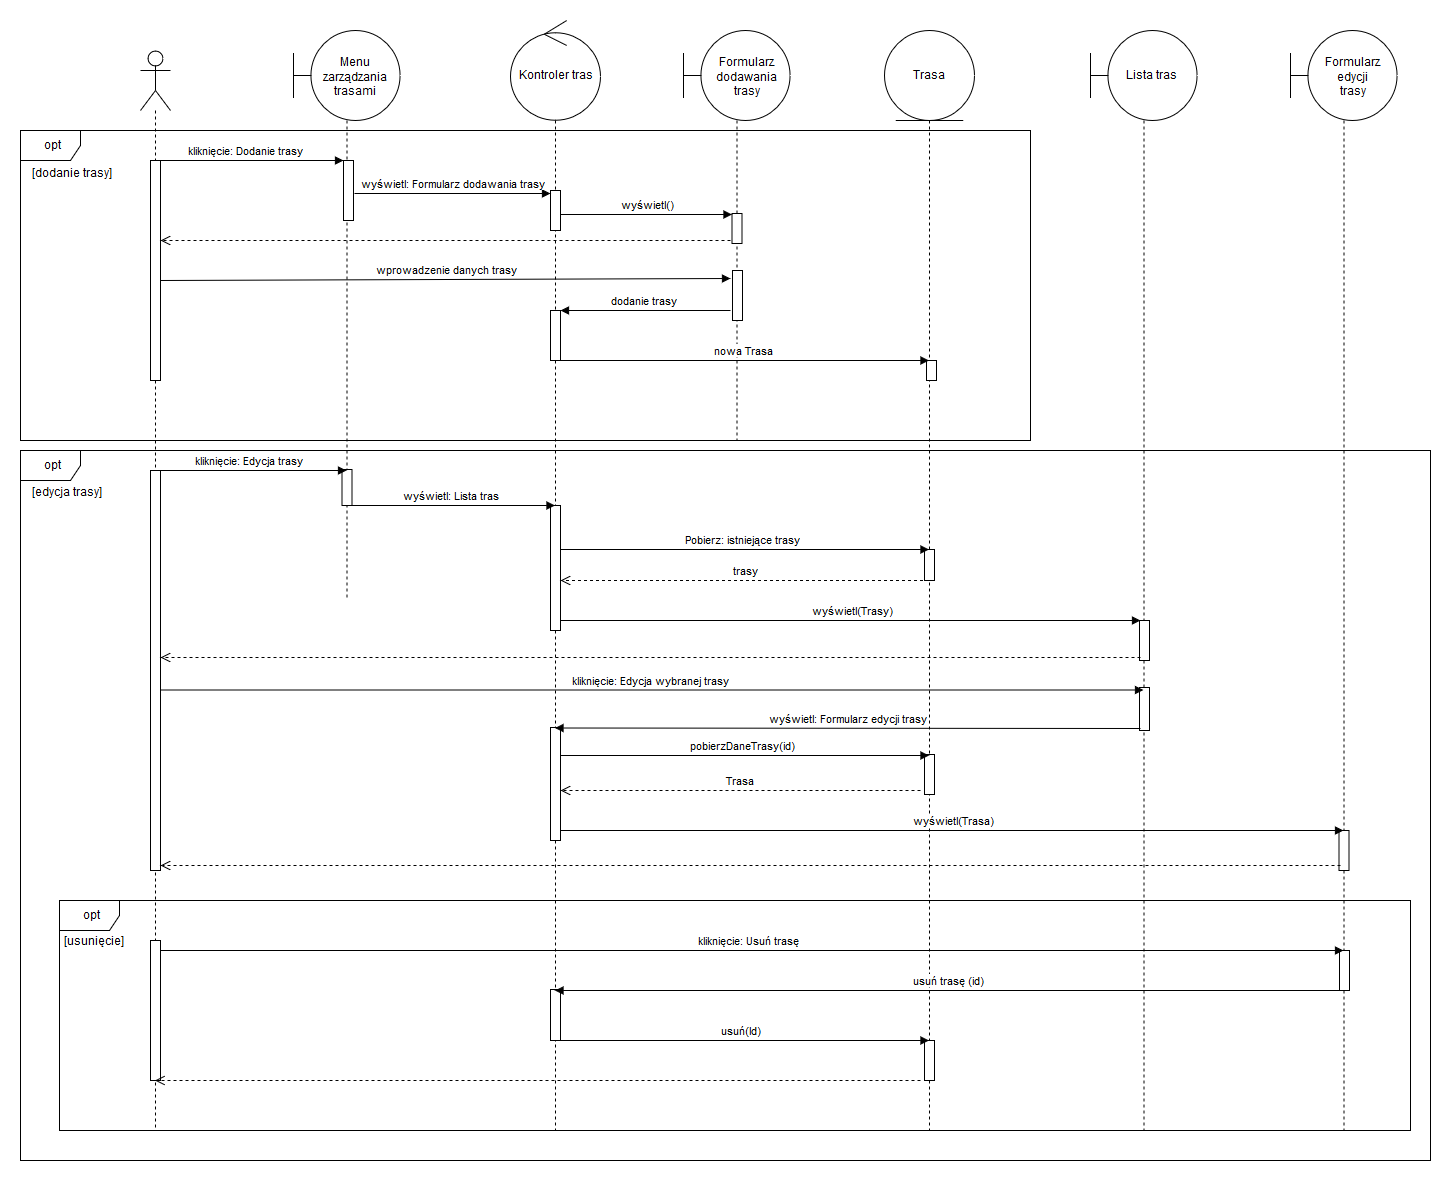

The diagram above was exported from draw.io. Its source (the exported page's mxGraphModel, read from the mxfile embedded in the PNG):
<mxGraphModel dx="726" dy="457" grid="1" gridSize="10" guides="1" tooltips="1" connect="0" arrows="1" fold="1" page="1" pageScale="1" pageWidth="827" pageHeight="1169" math="0" shadow="0">
  <root>
    <mxCell id="0" />
    <mxCell id="1" parent="0" />
    <mxCell id="rBD6wYsNmRPNXs6yWG35-47" value="opt" style="shape=umlFrame;whiteSpace=wrap;html=1;" vertex="1" parent="1">
      <mxGeometry x="30" y="440" width="1410" height="710" as="geometry" />
    </mxCell>
    <mxCell id="rBD6wYsNmRPNXs6yWG35-67" value="opt" style="shape=umlFrame;whiteSpace=wrap;html=1;" vertex="1" parent="1">
      <mxGeometry x="69" y="890" width="1351" height="230" as="geometry" />
    </mxCell>
    <mxCell id="rBD6wYsNmRPNXs6yWG35-32" value="opt" style="shape=umlFrame;whiteSpace=wrap;html=1;" vertex="1" parent="1">
      <mxGeometry x="30" y="120" width="1010" height="310" as="geometry" />
    </mxCell>
    <mxCell id="rBD6wYsNmRPNXs6yWG35-5" value="" style="shape=umlLifeline;participant=umlBoundary;perimeter=lifelinePerimeter;whiteSpace=wrap;html=1;container=1;collapsible=0;recursiveResize=0;verticalAlign=top;spacingTop=36;labelBackgroundColor=#ffffff;outlineConnect=0;size=90;" vertex="1" parent="1">
      <mxGeometry x="303" y="20" width="107" height="570" as="geometry" />
    </mxCell>
    <mxCell id="rBD6wYsNmRPNXs6yWG35-6" value="&lt;div&gt;Menu &lt;br&gt;&lt;/div&gt;&lt;div&gt;zarządzania &lt;br&gt;&lt;/div&gt;&lt;div&gt;trasami&lt;/div&gt;" style="text;html=1;resizable=0;points=[];autosize=1;align=center;verticalAlign=top;spacingTop=-4;" vertex="1" parent="rBD6wYsNmRPNXs6yWG35-5">
      <mxGeometry x="22" y="24" width="80" height="40" as="geometry" />
    </mxCell>
    <mxCell id="rBD6wYsNmRPNXs6yWG35-9" value="" style="html=1;points=[];perimeter=orthogonalPerimeter;align=center;" vertex="1" parent="rBD6wYsNmRPNXs6yWG35-5">
      <mxGeometry x="50" y="130" width="10" height="60" as="geometry" />
    </mxCell>
    <mxCell id="rBD6wYsNmRPNXs6yWG35-50" value="" style="html=1;points=[];perimeter=orthogonalPerimeter;align=center;" vertex="1" parent="rBD6wYsNmRPNXs6yWG35-5">
      <mxGeometry x="48.5" y="439" width="10" height="36" as="geometry" />
    </mxCell>
    <mxCell id="rBD6wYsNmRPNXs6yWG35-7" value="" style="shape=umlLifeline;participant=umlActor;perimeter=lifelinePerimeter;whiteSpace=wrap;html=1;container=1;collapsible=0;recursiveResize=0;verticalAlign=top;spacingTop=36;labelBackgroundColor=#ffffff;outlineConnect=0;align=center;size=60;" vertex="1" parent="1">
      <mxGeometry x="150" y="40" width="30" height="1080" as="geometry" />
    </mxCell>
    <mxCell id="rBD6wYsNmRPNXs6yWG35-35" value="" style="html=1;points=[];perimeter=orthogonalPerimeter;align=center;" vertex="1" parent="rBD6wYsNmRPNXs6yWG35-7">
      <mxGeometry x="10" y="110" width="10" height="220" as="geometry" />
    </mxCell>
    <mxCell id="rBD6wYsNmRPNXs6yWG35-38" value="wprowadzenie danych trasy" style="html=1;verticalAlign=bottom;endArrow=block;" edge="1" parent="rBD6wYsNmRPNXs6yWG35-7">
      <mxGeometry width="80" relative="1" as="geometry">
        <mxPoint x="20" y="230" as="sourcePoint" />
        <mxPoint x="590" y="228" as="targetPoint" />
      </mxGeometry>
    </mxCell>
    <mxCell id="rBD6wYsNmRPNXs6yWG35-49" value="" style="html=1;points=[];perimeter=orthogonalPerimeter;align=center;" vertex="1" parent="rBD6wYsNmRPNXs6yWG35-7">
      <mxGeometry x="10" y="420" width="10" height="400" as="geometry" />
    </mxCell>
    <mxCell id="rBD6wYsNmRPNXs6yWG35-74" value="" style="html=1;points=[];perimeter=orthogonalPerimeter;align=center;" vertex="1" parent="rBD6wYsNmRPNXs6yWG35-7">
      <mxGeometry x="10" y="890" width="10" height="140" as="geometry" />
    </mxCell>
    <mxCell id="rBD6wYsNmRPNXs6yWG35-10" value="kliknięcie: Dodanie trasy" style="html=1;verticalAlign=bottom;endArrow=block;" edge="1" parent="1">
      <mxGeometry width="80" relative="1" as="geometry">
        <mxPoint x="165" y="150" as="sourcePoint" />
        <mxPoint x="353" y="150" as="targetPoint" />
      </mxGeometry>
    </mxCell>
    <mxCell id="rBD6wYsNmRPNXs6yWG35-12" value="" style="shape=umlLifeline;participant=umlControl;perimeter=lifelinePerimeter;whiteSpace=wrap;html=1;container=1;collapsible=0;recursiveResize=0;verticalAlign=top;spacingTop=36;labelBackgroundColor=#ffffff;outlineConnect=0;align=center;size=100;" vertex="1" parent="1">
      <mxGeometry x="520" y="10" width="90" height="1110" as="geometry" />
    </mxCell>
    <mxCell id="rBD6wYsNmRPNXs6yWG35-13" value="&lt;div align=&quot;center&quot;&gt;Kontroler tras&lt;br&gt;&lt;/div&gt;" style="text;html=1;resizable=0;points=[];autosize=1;align=center;verticalAlign=top;spacingTop=-4;" vertex="1" parent="rBD6wYsNmRPNXs6yWG35-12">
      <mxGeometry y="47" width="90" height="20" as="geometry" />
    </mxCell>
    <mxCell id="rBD6wYsNmRPNXs6yWG35-14" value="" style="html=1;points=[];perimeter=orthogonalPerimeter;align=center;" vertex="1" parent="rBD6wYsNmRPNXs6yWG35-12">
      <mxGeometry x="40" y="170" width="10" height="40" as="geometry" />
    </mxCell>
    <mxCell id="rBD6wYsNmRPNXs6yWG35-43" value="" style="html=1;points=[];perimeter=orthogonalPerimeter;align=center;" vertex="1" parent="rBD6wYsNmRPNXs6yWG35-12">
      <mxGeometry x="40" y="290" width="10" height="50" as="geometry" />
    </mxCell>
    <mxCell id="rBD6wYsNmRPNXs6yWG35-59" value="" style="html=1;points=[];perimeter=orthogonalPerimeter;align=center;" vertex="1" parent="rBD6wYsNmRPNXs6yWG35-12">
      <mxGeometry x="40" y="485" width="10" height="125" as="geometry" />
    </mxCell>
    <mxCell id="rBD6wYsNmRPNXs6yWG35-71" value="" style="html=1;points=[];perimeter=orthogonalPerimeter;align=center;" vertex="1" parent="rBD6wYsNmRPNXs6yWG35-12">
      <mxGeometry x="40" y="969" width="10" height="51" as="geometry" />
    </mxCell>
    <mxCell id="rBD6wYsNmRPNXs6yWG35-89" value="" style="html=1;points=[];perimeter=orthogonalPerimeter;align=center;" vertex="1" parent="rBD6wYsNmRPNXs6yWG35-12">
      <mxGeometry x="40" y="707" width="10" height="113" as="geometry" />
    </mxCell>
    <mxCell id="rBD6wYsNmRPNXs6yWG35-18" value="wyświetl: Formularz dodawania trasy" style="html=1;verticalAlign=bottom;endArrow=block;exitX=1.1;exitY=0.55;exitDx=0;exitDy=0;exitPerimeter=0;" edge="1" parent="1" source="rBD6wYsNmRPNXs6yWG35-9">
      <mxGeometry width="80" relative="1" as="geometry">
        <mxPoint x="380" y="190" as="sourcePoint" />
        <mxPoint x="560" y="183" as="targetPoint" />
      </mxGeometry>
    </mxCell>
    <mxCell id="rBD6wYsNmRPNXs6yWG35-23" value="" style="shape=umlLifeline;participant=umlBoundary;perimeter=lifelinePerimeter;whiteSpace=wrap;html=1;container=1;collapsible=0;recursiveResize=0;verticalAlign=top;spacingTop=36;labelBackgroundColor=#ffffff;outlineConnect=0;size=90;" vertex="1" parent="1">
      <mxGeometry x="693" y="20" width="107" height="410" as="geometry" />
    </mxCell>
    <mxCell id="rBD6wYsNmRPNXs6yWG35-24" value="&lt;div&gt;Formularz &lt;br&gt;&lt;/div&gt;&lt;div&gt;dodawania &lt;br&gt;&lt;/div&gt;&lt;div&gt;trasy&lt;/div&gt;" style="text;html=1;resizable=0;points=[];autosize=1;align=center;verticalAlign=top;spacingTop=-4;" vertex="1" parent="rBD6wYsNmRPNXs6yWG35-23">
      <mxGeometry x="26" y="24" width="70" height="40" as="geometry" />
    </mxCell>
    <mxCell id="rBD6wYsNmRPNXs6yWG35-37" value="" style="html=1;points=[];perimeter=orthogonalPerimeter;align=center;" vertex="1" parent="rBD6wYsNmRPNXs6yWG35-23">
      <mxGeometry x="49" y="240" width="10" height="50" as="geometry" />
    </mxCell>
    <mxCell id="rBD6wYsNmRPNXs6yWG35-33" value="[dodanie trasy]" style="text;html=1;resizable=0;points=[];autosize=1;align=left;verticalAlign=top;spacingTop=-4;" vertex="1" parent="1">
      <mxGeometry x="40" y="155" width="90" height="20" as="geometry" />
    </mxCell>
    <mxCell id="rBD6wYsNmRPNXs6yWG35-27" value="" style="html=1;points=[];perimeter=orthogonalPerimeter;align=center;" vertex="1" parent="1">
      <mxGeometry x="741.5" y="203" width="10" height="30" as="geometry" />
    </mxCell>
    <mxCell id="rBD6wYsNmRPNXs6yWG35-34" value="wyświetl()" style="html=1;verticalAlign=bottom;endArrow=block;exitX=1;exitY=0.6;exitDx=0;exitDy=0;exitPerimeter=0;" edge="1" parent="1" source="rBD6wYsNmRPNXs6yWG35-14" target="rBD6wYsNmRPNXs6yWG35-27">
      <mxGeometry width="80" relative="1" as="geometry">
        <mxPoint x="570" y="198" as="sourcePoint" />
        <mxPoint x="746" y="198" as="targetPoint" />
        <Array as="points" />
      </mxGeometry>
    </mxCell>
    <mxCell id="rBD6wYsNmRPNXs6yWG35-36" value="" style="html=1;verticalAlign=bottom;endArrow=open;dashed=1;endSize=8;" edge="1" parent="1">
      <mxGeometry relative="1" as="geometry">
        <mxPoint x="740" y="230" as="sourcePoint" />
        <mxPoint x="170" y="230" as="targetPoint" />
      </mxGeometry>
    </mxCell>
    <mxCell id="rBD6wYsNmRPNXs6yWG35-41" value="" style="shape=umlLifeline;participant=umlEntity;perimeter=lifelinePerimeter;whiteSpace=wrap;html=1;container=1;collapsible=0;recursiveResize=0;verticalAlign=top;spacingTop=36;labelBackgroundColor=#ffffff;outlineConnect=0;align=center;size=90;" vertex="1" parent="1">
      <mxGeometry x="894" y="20" width="90" height="1100" as="geometry" />
    </mxCell>
    <mxCell id="rBD6wYsNmRPNXs6yWG35-42" value="Trasa" style="text;html=1;resizable=0;points=[];autosize=1;align=left;verticalAlign=top;spacingTop=-4;" vertex="1" parent="rBD6wYsNmRPNXs6yWG35-41">
      <mxGeometry x="27" y="37" width="40" height="20" as="geometry" />
    </mxCell>
    <mxCell id="rBD6wYsNmRPNXs6yWG35-45" value="" style="html=1;points=[];perimeter=orthogonalPerimeter;align=center;" vertex="1" parent="rBD6wYsNmRPNXs6yWG35-41">
      <mxGeometry x="42" y="330" width="10" height="20" as="geometry" />
    </mxCell>
    <mxCell id="rBD6wYsNmRPNXs6yWG35-63" value="" style="html=1;points=[];perimeter=orthogonalPerimeter;align=center;" vertex="1" parent="rBD6wYsNmRPNXs6yWG35-41">
      <mxGeometry x="40" y="519" width="10" height="31" as="geometry" />
    </mxCell>
    <mxCell id="rBD6wYsNmRPNXs6yWG35-72" value="" style="html=1;points=[];perimeter=orthogonalPerimeter;align=center;" vertex="1" parent="rBD6wYsNmRPNXs6yWG35-41">
      <mxGeometry x="40" y="1010" width="10" height="40" as="geometry" />
    </mxCell>
    <mxCell id="rBD6wYsNmRPNXs6yWG35-91" value="" style="html=1;points=[];perimeter=orthogonalPerimeter;align=center;" vertex="1" parent="rBD6wYsNmRPNXs6yWG35-41">
      <mxGeometry x="40" y="724" width="10" height="40" as="geometry" />
    </mxCell>
    <mxCell id="rBD6wYsNmRPNXs6yWG35-44" value="dodanie trasy" style="html=1;verticalAlign=bottom;endArrow=block;" edge="1" parent="1">
      <mxGeometry width="80" relative="1" as="geometry">
        <mxPoint x="740" y="300" as="sourcePoint" />
        <mxPoint x="570" y="300" as="targetPoint" />
      </mxGeometry>
    </mxCell>
    <mxCell id="rBD6wYsNmRPNXs6yWG35-46" value="nowa Trasa" style="html=1;verticalAlign=bottom;endArrow=block;" edge="1" parent="1">
      <mxGeometry width="80" relative="1" as="geometry">
        <mxPoint x="570" y="350" as="sourcePoint" />
        <mxPoint x="938.5" y="350" as="targetPoint" />
      </mxGeometry>
    </mxCell>
    <mxCell id="rBD6wYsNmRPNXs6yWG35-48" value="[edycja trasy]" style="text;html=1;resizable=0;points=[];autosize=1;align=left;verticalAlign=top;spacingTop=-4;" vertex="1" parent="1">
      <mxGeometry x="40" y="474" width="90" height="20" as="geometry" />
    </mxCell>
    <mxCell id="rBD6wYsNmRPNXs6yWG35-51" value="kliknięcie: Edycja trasy" style="html=1;verticalAlign=bottom;endArrow=block;" edge="1" parent="1">
      <mxGeometry width="80" relative="1" as="geometry">
        <mxPoint x="164.5" y="460" as="sourcePoint" />
        <mxPoint x="356" y="460" as="targetPoint" />
      </mxGeometry>
    </mxCell>
    <mxCell id="rBD6wYsNmRPNXs6yWG35-53" value="" style="shape=umlLifeline;participant=umlBoundary;perimeter=lifelinePerimeter;whiteSpace=wrap;html=1;container=1;collapsible=0;recursiveResize=0;verticalAlign=top;spacingTop=36;labelBackgroundColor=#ffffff;outlineConnect=0;size=90;" vertex="1" parent="1">
      <mxGeometry x="1100" y="20" width="107" height="1100" as="geometry" />
    </mxCell>
    <mxCell id="rBD6wYsNmRPNXs6yWG35-54" value="Lista tras" style="text;html=1;resizable=0;points=[];autosize=1;align=center;verticalAlign=top;spacingTop=-4;" vertex="1" parent="rBD6wYsNmRPNXs6yWG35-53">
      <mxGeometry x="26" y="37" width="70" height="20" as="geometry" />
    </mxCell>
    <mxCell id="rBD6wYsNmRPNXs6yWG35-61" value="" style="html=1;points=[];perimeter=orthogonalPerimeter;align=center;" vertex="1" parent="rBD6wYsNmRPNXs6yWG35-53">
      <mxGeometry x="49" y="590" width="10" height="40" as="geometry" />
    </mxCell>
    <mxCell id="rBD6wYsNmRPNXs6yWG35-87" value="" style="html=1;points=[];perimeter=orthogonalPerimeter;align=center;" vertex="1" parent="rBD6wYsNmRPNXs6yWG35-53">
      <mxGeometry x="49" y="657" width="10" height="43" as="geometry" />
    </mxCell>
    <mxCell id="rBD6wYsNmRPNXs6yWG35-56" value="" style="shape=umlLifeline;participant=umlBoundary;perimeter=lifelinePerimeter;whiteSpace=wrap;html=1;container=1;collapsible=0;recursiveResize=0;verticalAlign=top;spacingTop=36;labelBackgroundColor=#ffffff;outlineConnect=0;size=90;" vertex="1" parent="1">
      <mxGeometry x="1300" y="20" width="107" height="1100" as="geometry" />
    </mxCell>
    <mxCell id="rBD6wYsNmRPNXs6yWG35-57" value="&lt;div&gt;Formularz &lt;br&gt;&lt;/div&gt;&lt;div&gt;edycji &lt;br&gt;&lt;/div&gt;&lt;div&gt;trasy&lt;/div&gt;" style="text;html=1;resizable=0;points=[];autosize=1;align=center;verticalAlign=top;spacingTop=-4;" vertex="1" parent="rBD6wYsNmRPNXs6yWG35-56">
      <mxGeometry x="26" y="24" width="70" height="40" as="geometry" />
    </mxCell>
    <mxCell id="rBD6wYsNmRPNXs6yWG35-98" value="" style="html=1;points=[];perimeter=orthogonalPerimeter;align=center;" vertex="1" parent="rBD6wYsNmRPNXs6yWG35-56">
      <mxGeometry x="48.5" y="800" width="10" height="40" as="geometry" />
    </mxCell>
    <mxCell id="rBD6wYsNmRPNXs6yWG35-102" value="" style="html=1;points=[];perimeter=orthogonalPerimeter;align=center;" vertex="1" parent="rBD6wYsNmRPNXs6yWG35-56">
      <mxGeometry x="49" y="920" width="10" height="40" as="geometry" />
    </mxCell>
    <mxCell id="rBD6wYsNmRPNXs6yWG35-60" value="wyświetl: Lista tras" style="html=1;verticalAlign=bottom;endArrow=block;" edge="1" parent="1">
      <mxGeometry width="80" relative="1" as="geometry">
        <mxPoint x="356" y="495" as="sourcePoint" />
        <mxPoint x="564.5" y="495" as="targetPoint" />
      </mxGeometry>
    </mxCell>
    <mxCell id="rBD6wYsNmRPNXs6yWG35-62" value="wyświetl(Trasy)" style="html=1;verticalAlign=bottom;endArrow=block;" edge="1" parent="1">
      <mxGeometry width="80" relative="1" as="geometry">
        <mxPoint x="570" y="610" as="sourcePoint" />
        <mxPoint x="1150" y="610" as="targetPoint" />
      </mxGeometry>
    </mxCell>
    <mxCell id="rBD6wYsNmRPNXs6yWG35-64" value="Pobierz: istniejące trasy" style="html=1;verticalAlign=bottom;endArrow=block;" edge="1" parent="1">
      <mxGeometry width="80" relative="1" as="geometry">
        <mxPoint x="570" y="539" as="sourcePoint" />
        <mxPoint x="938.5" y="539" as="targetPoint" />
      </mxGeometry>
    </mxCell>
    <mxCell id="rBD6wYsNmRPNXs6yWG35-65" value="trasy" style="html=1;verticalAlign=bottom;endArrow=open;dashed=1;endSize=8;" edge="1" parent="1">
      <mxGeometry relative="1" as="geometry">
        <mxPoint x="938.5" y="570" as="sourcePoint" />
        <mxPoint x="570" y="570" as="targetPoint" />
      </mxGeometry>
    </mxCell>
    <mxCell id="rBD6wYsNmRPNXs6yWG35-66" value="" style="html=1;verticalAlign=bottom;endArrow=open;dashed=1;endSize=8;" edge="1" parent="1">
      <mxGeometry x="-0.0173" y="-7" relative="1" as="geometry">
        <mxPoint x="1150" y="647" as="sourcePoint" />
        <mxPoint x="170" y="647" as="targetPoint" />
        <mxPoint as="offset" />
      </mxGeometry>
    </mxCell>
    <mxCell id="rBD6wYsNmRPNXs6yWG35-69" value="kliknięcie: Usuń trasę" style="html=1;verticalAlign=bottom;endArrow=block;" edge="1" parent="1" target="rBD6wYsNmRPNXs6yWG35-56">
      <mxGeometry width="80" relative="1" as="geometry">
        <mxPoint x="170" y="940" as="sourcePoint" />
        <mxPoint x="1153" y="940" as="targetPoint" />
        <Array as="points">
          <mxPoint x="670" y="940" />
        </Array>
      </mxGeometry>
    </mxCell>
    <mxCell id="rBD6wYsNmRPNXs6yWG35-70" value="usuń trasę (id)" style="html=1;verticalAlign=bottom;endArrow=block;" edge="1" parent="1" source="rBD6wYsNmRPNXs6yWG35-56">
      <mxGeometry width="80" relative="1" as="geometry">
        <mxPoint x="1153" y="980" as="sourcePoint" />
        <mxPoint x="564.5" y="980" as="targetPoint" />
      </mxGeometry>
    </mxCell>
    <mxCell id="rBD6wYsNmRPNXs6yWG35-73" value="usuń(Id)" style="html=1;verticalAlign=bottom;endArrow=block;" edge="1" parent="1">
      <mxGeometry width="80" relative="1" as="geometry">
        <mxPoint x="564.5" y="1030" as="sourcePoint" />
        <mxPoint x="938.5" y="1030" as="targetPoint" />
      </mxGeometry>
    </mxCell>
    <mxCell id="rBD6wYsNmRPNXs6yWG35-75" value="" style="html=1;verticalAlign=bottom;endArrow=open;dashed=1;endSize=8;" edge="1" parent="1">
      <mxGeometry x="0.0189" y="-30" relative="1" as="geometry">
        <mxPoint x="930" y="1070" as="sourcePoint" />
        <mxPoint x="164.5" y="1070" as="targetPoint" />
        <mxPoint as="offset" />
      </mxGeometry>
    </mxCell>
    <mxCell id="rBD6wYsNmRPNXs6yWG35-76" value="[usunięcie]" style="text;html=1;resizable=0;points=[];autosize=1;align=left;verticalAlign=top;spacingTop=-4;" vertex="1" parent="1">
      <mxGeometry x="72" y="923" width="70" height="20" as="geometry" />
    </mxCell>
    <mxCell id="rBD6wYsNmRPNXs6yWG35-88" value="kliknięcie: Edycja wybranej trasy" style="html=1;verticalAlign=bottom;endArrow=block;" edge="1" parent="1" target="rBD6wYsNmRPNXs6yWG35-53">
      <mxGeometry width="80" relative="1" as="geometry">
        <mxPoint x="170" y="679.5" as="sourcePoint" />
        <mxPoint x="250" y="679.5" as="targetPoint" />
      </mxGeometry>
    </mxCell>
    <mxCell id="rBD6wYsNmRPNXs6yWG35-90" value="wyświetl: Formularz edycji trasy" style="html=1;verticalAlign=bottom;endArrow=block;" edge="1" parent="1">
      <mxGeometry width="80" relative="1" as="geometry">
        <mxPoint x="1150" y="718" as="sourcePoint" />
        <mxPoint x="564.5" y="717.5" as="targetPoint" />
      </mxGeometry>
    </mxCell>
    <mxCell id="rBD6wYsNmRPNXs6yWG35-92" value="pobierzDaneTrasy(id)" style="html=1;verticalAlign=bottom;endArrow=block;" edge="1" parent="1">
      <mxGeometry width="80" relative="1" as="geometry">
        <mxPoint x="570" y="745" as="sourcePoint" />
        <mxPoint x="938.5" y="745" as="targetPoint" />
      </mxGeometry>
    </mxCell>
    <mxCell id="rBD6wYsNmRPNXs6yWG35-93" value="Trasa" style="html=1;verticalAlign=bottom;endArrow=open;dashed=1;endSize=8;" edge="1" parent="1">
      <mxGeometry relative="1" as="geometry">
        <mxPoint x="930" y="780" as="sourcePoint" />
        <mxPoint x="570" y="780" as="targetPoint" />
      </mxGeometry>
    </mxCell>
    <mxCell id="rBD6wYsNmRPNXs6yWG35-97" value="wyświetl(Trasa)" style="html=1;verticalAlign=bottom;endArrow=block;" edge="1" parent="1">
      <mxGeometry width="80" relative="1" as="geometry">
        <mxPoint x="570" y="820" as="sourcePoint" />
        <mxPoint x="1353" y="820" as="targetPoint" />
      </mxGeometry>
    </mxCell>
    <mxCell id="rBD6wYsNmRPNXs6yWG35-99" value="" style="html=1;verticalAlign=bottom;endArrow=open;dashed=1;endSize=8;" edge="1" parent="1">
      <mxGeometry relative="1" as="geometry">
        <mxPoint x="1350" y="855" as="sourcePoint" />
        <mxPoint x="170" y="855" as="targetPoint" />
      </mxGeometry>
    </mxCell>
  </root>
</mxGraphModel>